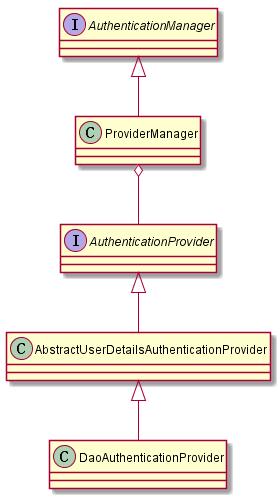

The diagram above was rendered by PlantUML. Its source (embedded in the PNG):
@startuml

	Interface AuthenticationManager 
	Class ProviderManager

	Interface AuthenticationProvider
	Class AbstractUserDetailsAuthenticationProvider
	Class DaoAuthenticationProvider

 	AuthenticationManager <|-- ProviderManager
 	ProviderManager o-down- AuthenticationProvider 
	AuthenticationProvider <|-- AbstractUserDetailsAuthenticationProvider 
	AbstractUserDetailsAuthenticationProvider <|-- DaoAuthenticationProvider

@enduml